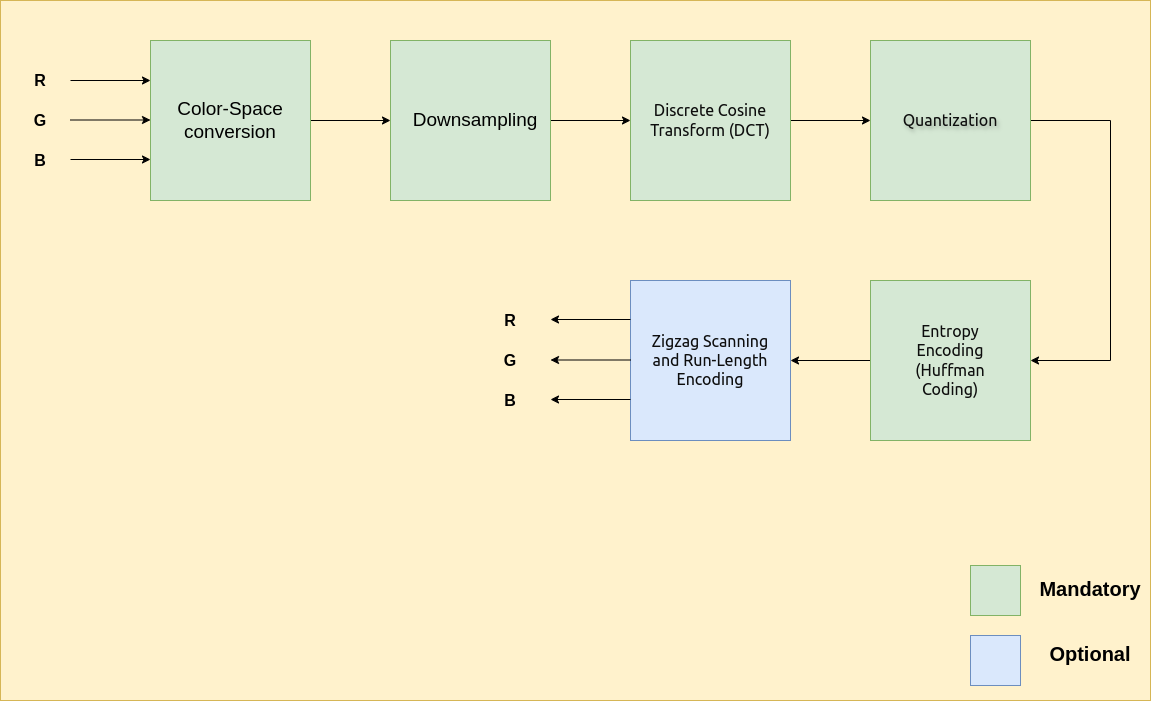

The diagram above was exported from draw.io. Its source (the exported page's mxGraphModel, read from the mxfile embedded in the PNG):
<mxGraphModel dx="1362" dy="759" grid="1" gridSize="10" guides="1" tooltips="1" connect="1" arrows="1" fold="1" page="1" pageScale="1" pageWidth="1169" pageHeight="827" math="0" shadow="0">
  <root>
    <mxCell id="0" />
    <mxCell id="1" parent="0" />
    <mxCell id="AlcGVCvWHebFLI6rYYDk-32" value="" style="rounded=0;whiteSpace=wrap;html=1;fillColor=#fff2cc;strokeColor=#d6b656;" vertex="1" parent="1">
      <mxGeometry x="10" y="120" width="1150" height="700" as="geometry" />
    </mxCell>
    <mxCell id="AlcGVCvWHebFLI6rYYDk-9" style="edgeStyle=orthogonalEdgeStyle;rounded=0;orthogonalLoop=1;jettySize=auto;html=1;exitX=1;exitY=0.5;exitDx=0;exitDy=0;entryX=0;entryY=0.5;entryDx=0;entryDy=0;" edge="1" parent="1" source="AlcGVCvWHebFLI6rYYDk-1" target="AlcGVCvWHebFLI6rYYDk-2">
      <mxGeometry relative="1" as="geometry" />
    </mxCell>
    <mxCell id="AlcGVCvWHebFLI6rYYDk-1" value="" style="whiteSpace=wrap;html=1;aspect=fixed;fillColor=#d5e8d4;strokeColor=#82b366;" vertex="1" parent="1">
      <mxGeometry x="160" y="160" width="160" height="160" as="geometry" />
    </mxCell>
    <mxCell id="AlcGVCvWHebFLI6rYYDk-10" style="edgeStyle=orthogonalEdgeStyle;rounded=0;orthogonalLoop=1;jettySize=auto;html=1;exitX=1;exitY=0.5;exitDx=0;exitDy=0;entryX=0;entryY=0.5;entryDx=0;entryDy=0;" edge="1" parent="1" source="AlcGVCvWHebFLI6rYYDk-2" target="AlcGVCvWHebFLI6rYYDk-5">
      <mxGeometry relative="1" as="geometry" />
    </mxCell>
    <mxCell id="AlcGVCvWHebFLI6rYYDk-2" value="" style="whiteSpace=wrap;html=1;aspect=fixed;fillColor=#d5e8d4;strokeColor=#82b366;" vertex="1" parent="1">
      <mxGeometry x="400" y="160" width="160" height="160" as="geometry" />
    </mxCell>
    <mxCell id="AlcGVCvWHebFLI6rYYDk-3" value="" style="whiteSpace=wrap;html=1;aspect=fixed;fillColor=#dae8fc;strokeColor=#6c8ebf;" vertex="1" parent="1">
      <mxGeometry x="640" y="400" width="160" height="160" as="geometry" />
    </mxCell>
    <mxCell id="AlcGVCvWHebFLI6rYYDk-13" style="edgeStyle=orthogonalEdgeStyle;rounded=0;orthogonalLoop=1;jettySize=auto;html=1;exitX=0;exitY=0.5;exitDx=0;exitDy=0;entryX=1;entryY=0.5;entryDx=0;entryDy=0;" edge="1" parent="1" source="AlcGVCvWHebFLI6rYYDk-4" target="AlcGVCvWHebFLI6rYYDk-3">
      <mxGeometry relative="1" as="geometry" />
    </mxCell>
    <mxCell id="AlcGVCvWHebFLI6rYYDk-4" value="" style="whiteSpace=wrap;html=1;aspect=fixed;fillColor=#d5e8d4;strokeColor=#82b366;" vertex="1" parent="1">
      <mxGeometry x="880" y="400" width="160" height="160" as="geometry" />
    </mxCell>
    <mxCell id="AlcGVCvWHebFLI6rYYDk-11" style="edgeStyle=orthogonalEdgeStyle;rounded=0;orthogonalLoop=1;jettySize=auto;html=1;exitX=1;exitY=0.5;exitDx=0;exitDy=0;entryX=0;entryY=0.5;entryDx=0;entryDy=0;" edge="1" parent="1" source="AlcGVCvWHebFLI6rYYDk-5" target="AlcGVCvWHebFLI6rYYDk-6">
      <mxGeometry relative="1" as="geometry" />
    </mxCell>
    <mxCell id="AlcGVCvWHebFLI6rYYDk-5" value="" style="whiteSpace=wrap;html=1;aspect=fixed;fillColor=#d5e8d4;strokeColor=#82b366;labelBackgroundColor=none;" vertex="1" parent="1">
      <mxGeometry x="640" y="160" width="160" height="160" as="geometry" />
    </mxCell>
    <mxCell id="AlcGVCvWHebFLI6rYYDk-12" style="edgeStyle=orthogonalEdgeStyle;rounded=0;orthogonalLoop=1;jettySize=auto;html=1;exitX=1;exitY=0.5;exitDx=0;exitDy=0;entryX=1;entryY=0.5;entryDx=0;entryDy=0;" edge="1" parent="1" source="AlcGVCvWHebFLI6rYYDk-6" target="AlcGVCvWHebFLI6rYYDk-4">
      <mxGeometry relative="1" as="geometry">
        <mxPoint x="1120" y="480" as="targetPoint" />
        <Array as="points">
          <mxPoint x="1120" y="240" />
          <mxPoint x="1120" y="480" />
        </Array>
      </mxGeometry>
    </mxCell>
    <mxCell id="AlcGVCvWHebFLI6rYYDk-6" value="" style="whiteSpace=wrap;html=1;aspect=fixed;fillColor=#d5e8d4;strokeColor=#82b366;" vertex="1" parent="1">
      <mxGeometry x="880" y="160" width="160" height="160" as="geometry" />
    </mxCell>
    <mxCell id="AlcGVCvWHebFLI6rYYDk-14" value="&lt;font style=&quot;font-size: 19px;&quot;&gt;Color-Space conversion&lt;/font&gt;" style="text;html=1;align=center;verticalAlign=middle;whiteSpace=wrap;rounded=0;" vertex="1" parent="1">
      <mxGeometry x="175" y="200" width="130" height="80" as="geometry" />
    </mxCell>
    <mxCell id="AlcGVCvWHebFLI6rYYDk-15" value="&lt;font style=&quot;font-size: 19px;&quot;&gt;Downsampling&lt;/font&gt;" style="text;html=1;align=center;verticalAlign=middle;whiteSpace=wrap;rounded=0;" vertex="1" parent="1">
      <mxGeometry x="420" y="200" width="130" height="80" as="geometry" />
    </mxCell>
    <mxCell id="AlcGVCvWHebFLI6rYYDk-16" value="&lt;span style=&quot;border: 0px solid rgb(227, 227, 227); box-sizing: border-box; --tw-border-spacing-x: 0; --tw-border-spacing-y: 0; --tw-translate-x: 0; --tw-translate-y: 0; --tw-rotate: 0; --tw-skew-x: 0; --tw-skew-y: 0; --tw-scale-x: 1; --tw-scale-y: 1; --tw-pan-x: ; --tw-pan-y: ; --tw-pinch-zoom: ; --tw-scroll-snap-strictness: proximity; --tw-gradient-from-position: ; --tw-gradient-via-position: ; --tw-gradient-to-position: ; --tw-ordinal: ; --tw-slashed-zero: ; --tw-numeric-figure: ; --tw-numeric-spacing: ; --tw-numeric-fraction: ; --tw-ring-inset: ; --tw-ring-offset-width: 0px; --tw-ring-offset-color: #fff; --tw-ring-color: rgba(69,89,164,.5); --tw-ring-offset-shadow: 0 0 transparent; --tw-ring-shadow: 0 0 transparent; --tw-shadow: 0 0 transparent; --tw-shadow-colored: 0 0 transparent; --tw-blur: ; --tw-brightness: ; --tw-contrast: ; --tw-grayscale: ; --tw-hue-rotate: ; --tw-invert: ; --tw-saturate: ; --tw-sepia: ; --tw-drop-shadow: ; --tw-backdrop-blur: ; --tw-backdrop-brightness: ; --tw-backdrop-contrast: ; --tw-backdrop-grayscale: ; --tw-backdrop-hue-rotate: ; --tw-backdrop-invert: ; --tw-backdrop-opacity: ; --tw-backdrop-saturate: ; --tw-backdrop-sepia: ; color: rgb(13, 13, 13); font-family: Söhne, ui-sans-serif, system-ui, -apple-system, &amp;quot;Segoe UI&amp;quot;, Roboto, Ubuntu, Cantarell, &amp;quot;Noto Sans&amp;quot;, sans-serif, &amp;quot;Helvetica Neue&amp;quot;, Arial, &amp;quot;Apple Color Emoji&amp;quot;, &amp;quot;Segoe UI Emoji&amp;quot;, &amp;quot;Segoe UI Symbol&amp;quot;, &amp;quot;Noto Color Emoji&amp;quot;; font-size: 16px; text-align: left; white-space-collapse: preserve;&quot;&gt;Discrete Cosine Transform (DCT)&lt;/span&gt;" style="text;html=1;align=center;verticalAlign=middle;whiteSpace=wrap;rounded=0;labelBackgroundColor=none;" vertex="1" parent="1">
      <mxGeometry x="655" y="200" width="130" height="80" as="geometry" />
    </mxCell>
    <mxCell id="AlcGVCvWHebFLI6rYYDk-17" value="&lt;span style=&quot;border: 0px solid rgb(227, 227, 227); box-sizing: border-box; --tw-border-spacing-x: 0; --tw-border-spacing-y: 0; --tw-translate-x: 0; --tw-translate-y: 0; --tw-rotate: 0; --tw-skew-x: 0; --tw-skew-y: 0; --tw-scale-x: 1; --tw-scale-y: 1; --tw-pan-x: ; --tw-pan-y: ; --tw-pinch-zoom: ; --tw-scroll-snap-strictness: proximity; --tw-gradient-from-position: ; --tw-gradient-via-position: ; --tw-gradient-to-position: ; --tw-ordinal: ; --tw-slashed-zero: ; --tw-numeric-figure: ; --tw-numeric-spacing: ; --tw-numeric-fraction: ; --tw-ring-inset: ; --tw-ring-offset-width: 0px; --tw-ring-offset-color: #fff; --tw-ring-color: rgba(69,89,164,.5); --tw-ring-offset-shadow: 0 0 transparent; --tw-ring-shadow: 0 0 transparent; --tw-shadow: 0 0 transparent; --tw-shadow-colored: 0 0 transparent; --tw-blur: ; --tw-brightness: ; --tw-contrast: ; --tw-grayscale: ; --tw-hue-rotate: ; --tw-invert: ; --tw-saturate: ; --tw-sepia: ; --tw-drop-shadow: ; --tw-backdrop-blur: ; --tw-backdrop-brightness: ; --tw-backdrop-contrast: ; --tw-backdrop-grayscale: ; --tw-backdrop-hue-rotate: ; --tw-backdrop-invert: ; --tw-backdrop-opacity: ; --tw-backdrop-saturate: ; --tw-backdrop-sepia: ; color: rgb(13, 13, 13); font-family: Söhne, ui-sans-serif, system-ui, -apple-system, &amp;quot;Segoe UI&amp;quot;, Roboto, Ubuntu, Cantarell, &amp;quot;Noto Sans&amp;quot;, sans-serif, &amp;quot;Helvetica Neue&amp;quot;, Arial, &amp;quot;Apple Color Emoji&amp;quot;, &amp;quot;Segoe UI Emoji&amp;quot;, &amp;quot;Segoe UI Symbol&amp;quot;, &amp;quot;Noto Color Emoji&amp;quot;; font-size: 16px; text-align: left; white-space-collapse: preserve;&quot;&gt;Quantization&lt;/span&gt;" style="text;html=1;align=center;verticalAlign=middle;whiteSpace=wrap;rounded=0;labelBackgroundColor=none;textShadow=1;" vertex="1" parent="1">
      <mxGeometry x="895" y="200" width="130" height="80" as="geometry" />
    </mxCell>
    <mxCell id="AlcGVCvWHebFLI6rYYDk-18" value="&lt;span style=&quot;border: 0px solid rgb(227, 227, 227); box-sizing: border-box; --tw-border-spacing-x: 0; --tw-border-spacing-y: 0; --tw-translate-x: 0; --tw-translate-y: 0; --tw-rotate: 0; --tw-skew-x: 0; --tw-skew-y: 0; --tw-scale-x: 1; --tw-scale-y: 1; --tw-pan-x: ; --tw-pan-y: ; --tw-pinch-zoom: ; --tw-scroll-snap-strictness: proximity; --tw-gradient-from-position: ; --tw-gradient-via-position: ; --tw-gradient-to-position: ; --tw-ordinal: ; --tw-slashed-zero: ; --tw-numeric-figure: ; --tw-numeric-spacing: ; --tw-numeric-fraction: ; --tw-ring-inset: ; --tw-ring-offset-width: 0px; --tw-ring-offset-color: #fff; --tw-ring-color: rgba(69,89,164,.5); --tw-ring-offset-shadow: 0 0 transparent; --tw-ring-shadow: 0 0 transparent; --tw-shadow: 0 0 transparent; --tw-shadow-colored: 0 0 transparent; --tw-blur: ; --tw-brightness: ; --tw-contrast: ; --tw-grayscale: ; --tw-hue-rotate: ; --tw-invert: ; --tw-saturate: ; --tw-sepia: ; --tw-drop-shadow: ; --tw-backdrop-blur: ; --tw-backdrop-brightness: ; --tw-backdrop-contrast: ; --tw-backdrop-grayscale: ; --tw-backdrop-hue-rotate: ; --tw-backdrop-invert: ; --tw-backdrop-opacity: ; --tw-backdrop-saturate: ; --tw-backdrop-sepia: ; color: rgb(13, 13, 13); font-family: Söhne, ui-sans-serif, system-ui, -apple-system, &amp;quot;Segoe UI&amp;quot;, Roboto, Ubuntu, Cantarell, &amp;quot;Noto Sans&amp;quot;, sans-serif, &amp;quot;Helvetica Neue&amp;quot;, Arial, &amp;quot;Apple Color Emoji&amp;quot;, &amp;quot;Segoe UI Emoji&amp;quot;, &amp;quot;Segoe UI Symbol&amp;quot;, &amp;quot;Noto Color Emoji&amp;quot;; font-size: 16px; text-align: left; white-space-collapse: preserve;&quot;&gt;Entropy Encoding (Huffman Coding)&lt;/span&gt;" style="text;html=1;align=center;verticalAlign=middle;whiteSpace=wrap;rounded=0;labelBackgroundColor=none;" vertex="1" parent="1">
      <mxGeometry x="895" y="440" width="130" height="80" as="geometry" />
    </mxCell>
    <mxCell id="AlcGVCvWHebFLI6rYYDk-19" value="&lt;span style=&quot;border: 0px solid rgb(227, 227, 227); box-sizing: border-box; --tw-border-spacing-x: 0; --tw-border-spacing-y: 0; --tw-translate-x: 0; --tw-translate-y: 0; --tw-rotate: 0; --tw-skew-x: 0; --tw-skew-y: 0; --tw-scale-x: 1; --tw-scale-y: 1; --tw-pan-x: ; --tw-pan-y: ; --tw-pinch-zoom: ; --tw-scroll-snap-strictness: proximity; --tw-gradient-from-position: ; --tw-gradient-via-position: ; --tw-gradient-to-position: ; --tw-ordinal: ; --tw-slashed-zero: ; --tw-numeric-figure: ; --tw-numeric-spacing: ; --tw-numeric-fraction: ; --tw-ring-inset: ; --tw-ring-offset-width: 0px; --tw-ring-offset-color: #fff; --tw-ring-color: rgba(69,89,164,.5); --tw-ring-offset-shadow: 0 0 transparent; --tw-ring-shadow: 0 0 transparent; --tw-shadow: 0 0 transparent; --tw-shadow-colored: 0 0 transparent; --tw-blur: ; --tw-brightness: ; --tw-contrast: ; --tw-grayscale: ; --tw-hue-rotate: ; --tw-invert: ; --tw-saturate: ; --tw-sepia: ; --tw-drop-shadow: ; --tw-backdrop-blur: ; --tw-backdrop-brightness: ; --tw-backdrop-contrast: ; --tw-backdrop-grayscale: ; --tw-backdrop-hue-rotate: ; --tw-backdrop-invert: ; --tw-backdrop-opacity: ; --tw-backdrop-saturate: ; --tw-backdrop-sepia: ; color: rgb(13, 13, 13); font-family: Söhne, ui-sans-serif, system-ui, -apple-system, &amp;quot;Segoe UI&amp;quot;, Roboto, Ubuntu, Cantarell, &amp;quot;Noto Sans&amp;quot;, sans-serif, &amp;quot;Helvetica Neue&amp;quot;, Arial, &amp;quot;Apple Color Emoji&amp;quot;, &amp;quot;Segoe UI Emoji&amp;quot;, &amp;quot;Segoe UI Symbol&amp;quot;, &amp;quot;Noto Color Emoji&amp;quot;; font-size: 16px; text-align: left; white-space-collapse: preserve;&quot;&gt;Zigzag Scanning and Run-Length Encoding&lt;/span&gt;" style="text;html=1;align=center;verticalAlign=middle;whiteSpace=wrap;rounded=0;labelBackgroundColor=none;" vertex="1" parent="1">
      <mxGeometry x="655" y="440" width="130" height="80" as="geometry" />
    </mxCell>
    <mxCell id="AlcGVCvWHebFLI6rYYDk-20" value="" style="endArrow=classic;html=1;rounded=0;" edge="1" parent="1">
      <mxGeometry width="50" height="50" relative="1" as="geometry">
        <mxPoint x="80" y="200" as="sourcePoint" />
        <mxPoint x="160" y="200" as="targetPoint" />
      </mxGeometry>
    </mxCell>
    <mxCell id="AlcGVCvWHebFLI6rYYDk-21" value="" style="endArrow=classic;html=1;rounded=0;" edge="1" parent="1">
      <mxGeometry width="50" height="50" relative="1" as="geometry">
        <mxPoint x="80" y="239.5" as="sourcePoint" />
        <mxPoint x="160" y="239.5" as="targetPoint" />
      </mxGeometry>
    </mxCell>
    <mxCell id="AlcGVCvWHebFLI6rYYDk-22" value="" style="endArrow=classic;html=1;rounded=0;" edge="1" parent="1">
      <mxGeometry width="50" height="50" relative="1" as="geometry">
        <mxPoint x="80" y="279" as="sourcePoint" />
        <mxPoint x="160" y="279" as="targetPoint" />
      </mxGeometry>
    </mxCell>
    <mxCell id="AlcGVCvWHebFLI6rYYDk-23" value="" style="endArrow=classic;html=1;rounded=0;" edge="1" parent="1">
      <mxGeometry width="50" height="50" relative="1" as="geometry">
        <mxPoint x="640" y="439" as="sourcePoint" />
        <mxPoint x="560" y="439" as="targetPoint" />
      </mxGeometry>
    </mxCell>
    <mxCell id="AlcGVCvWHebFLI6rYYDk-24" value="" style="endArrow=classic;html=1;rounded=0;" edge="1" parent="1">
      <mxGeometry width="50" height="50" relative="1" as="geometry">
        <mxPoint x="640" y="479.5" as="sourcePoint" />
        <mxPoint x="560" y="479.5" as="targetPoint" />
      </mxGeometry>
    </mxCell>
    <mxCell id="AlcGVCvWHebFLI6rYYDk-25" value="" style="endArrow=classic;html=1;rounded=0;" edge="1" parent="1">
      <mxGeometry width="50" height="50" relative="1" as="geometry">
        <mxPoint x="640" y="519" as="sourcePoint" />
        <mxPoint x="560" y="519" as="targetPoint" />
      </mxGeometry>
    </mxCell>
    <mxCell id="AlcGVCvWHebFLI6rYYDk-26" value="&lt;font style=&quot;font-size: 16px;&quot;&gt;&lt;b&gt;R&lt;/b&gt;&lt;/font&gt;" style="text;html=1;align=center;verticalAlign=middle;whiteSpace=wrap;rounded=0;" vertex="1" parent="1">
      <mxGeometry x="20" y="185" width="60" height="30" as="geometry" />
    </mxCell>
    <mxCell id="AlcGVCvWHebFLI6rYYDk-27" value="&lt;b&gt;&lt;font style=&quot;font-size: 16px;&quot;&gt;G&lt;/font&gt;&lt;/b&gt;" style="text;html=1;align=center;verticalAlign=middle;whiteSpace=wrap;rounded=0;" vertex="1" parent="1">
      <mxGeometry x="20" y="225" width="60" height="30" as="geometry" />
    </mxCell>
    <mxCell id="AlcGVCvWHebFLI6rYYDk-28" value="&lt;b&gt;&lt;font style=&quot;font-size: 16px;&quot;&gt;B&lt;/font&gt;&lt;/b&gt;" style="text;html=1;align=center;verticalAlign=middle;whiteSpace=wrap;rounded=0;" vertex="1" parent="1">
      <mxGeometry x="20" y="265" width="60" height="30" as="geometry" />
    </mxCell>
    <mxCell id="AlcGVCvWHebFLI6rYYDk-29" value="&lt;font style=&quot;font-size: 16px;&quot;&gt;&lt;b&gt;R&lt;/b&gt;&lt;/font&gt;" style="text;html=1;align=center;verticalAlign=middle;whiteSpace=wrap;rounded=0;" vertex="1" parent="1">
      <mxGeometry x="490" y="425" width="60" height="30" as="geometry" />
    </mxCell>
    <mxCell id="AlcGVCvWHebFLI6rYYDk-30" value="&lt;b&gt;&lt;font style=&quot;font-size: 16px;&quot;&gt;G&lt;/font&gt;&lt;/b&gt;" style="text;html=1;align=center;verticalAlign=middle;whiteSpace=wrap;rounded=0;" vertex="1" parent="1">
      <mxGeometry x="490" y="465" width="60" height="30" as="geometry" />
    </mxCell>
    <mxCell id="AlcGVCvWHebFLI6rYYDk-31" value="&lt;b&gt;&lt;font style=&quot;font-size: 16px;&quot;&gt;B&lt;/font&gt;&lt;/b&gt;" style="text;html=1;align=center;verticalAlign=middle;whiteSpace=wrap;rounded=0;" vertex="1" parent="1">
      <mxGeometry x="490" y="505" width="60" height="30" as="geometry" />
    </mxCell>
    <mxCell id="AlcGVCvWHebFLI6rYYDk-40" value="" style="group" vertex="1" connectable="0" parent="1">
      <mxGeometry x="980" y="670" width="180" height="140" as="geometry" />
    </mxCell>
    <mxCell id="AlcGVCvWHebFLI6rYYDk-35" value="&lt;font style=&quot;font-size: 20px;&quot;&gt;&lt;b&gt;Mandatory&lt;/b&gt;&lt;/font&gt;" style="text;html=1;align=center;verticalAlign=middle;whiteSpace=wrap;rounded=0;" vertex="1" parent="AlcGVCvWHebFLI6rYYDk-40">
      <mxGeometry x="60" width="120" height="75" as="geometry" />
    </mxCell>
    <mxCell id="AlcGVCvWHebFLI6rYYDk-36" value="" style="rounded=0;whiteSpace=wrap;html=1;fillColor=#d5e8d4;strokeColor=#82b366;" vertex="1" parent="AlcGVCvWHebFLI6rYYDk-40">
      <mxGeometry y="15" width="50" height="50" as="geometry" />
    </mxCell>
    <mxCell id="AlcGVCvWHebFLI6rYYDk-37" value="" style="rounded=0;whiteSpace=wrap;html=1;fillColor=#dae8fc;strokeColor=#6c8ebf;" vertex="1" parent="AlcGVCvWHebFLI6rYYDk-40">
      <mxGeometry y="85" width="50" height="50" as="geometry" />
    </mxCell>
    <mxCell id="AlcGVCvWHebFLI6rYYDk-38" value="&lt;font style=&quot;font-size: 20px;&quot;&gt;&lt;b&gt;Optional&lt;/b&gt;&lt;/font&gt;" style="text;html=1;align=center;verticalAlign=middle;whiteSpace=wrap;rounded=0;" vertex="1" parent="AlcGVCvWHebFLI6rYYDk-40">
      <mxGeometry x="60" y="65" width="120" height="75" as="geometry" />
    </mxCell>
  </root>
</mxGraphModel>